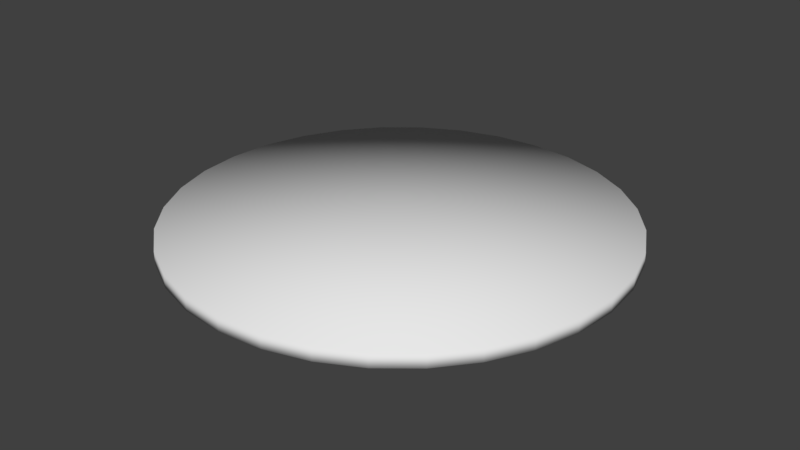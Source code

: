 # Source: Lid.blend  (saved by Blender 2.77.0; exported with 4.5.12 LTS)
import bpy
from mathutils import Matrix  # noqa: F401  (used for matrix-valued properties, if any)

bpy.ops.wm.read_factory_settings(use_empty=True)
scene = bpy.context.scene
scene.name = 'Scene'

# ---- collections
col_collection_1 = bpy.data.collections.new('Collection 1'); scene.collection.children.link(col_collection_1)

# ---- world
world_world = bpy.data.worlds.new('World'); scene.world = world_world
world_world.color = (0.05088, 0.05088, 0.05088)
world_world.use_sun_shadow = False
world_world.sun_shadow_jitter_overblur = 0.0
world_world.cycles.sampling_method = 'MANUAL'

# ---- meshes
me_circle = bpy.data.meshes.new('Circle')
me_circle.from_pydata([(2e-09, 1.021, -0.09175), (-0.1993, 1.002, -0.09175), (-0.3909, 0.9436, -0.09175), (-0.5674, 0.8492, -0.09175), (-0.7222, 0.7222, -0.09175), (-0.8492, 0.5674, -0.09175), (-0.9436, 0.3909, -0.09175), (-1.002, 0.1993, -0.09175), (-1.021, 7.121e-08, -0.09175), (-1.002, -0.1993, -0.09175), (-0.9436, -0.3909, -0.09175), (-0.8492, -0.5674, -0.09175), (-0.7222, -0.7222, -0.09175), (-0.5674, -0.8492, -0.09175), (-0.3909, -0.9436, -0.09175), (-0.1993, -1.002, -0.09175), (3.348e-07, -1.021, -0.09175), (0.1993, -1.002, -0.09175), (0.3909, -0.9436, -0.09175), (0.5674, -0.8492, -0.09175), (0.7222, -0.7222, -0.09175), (0.8492, -0.5674, -0.09175), (0.9436, -0.3909, -0.09175), (1.002, -0.1993, -0.09175), (1.021, 9.803e-07, -0.09175), (1.002, 0.1993, -0.09175), (0.9436, 0.3909, -0.09175), (0.8492, 0.5674, -0.09175), (0.7222, 0.7222, -0.09175), (0.5674, 0.8492, -0.09175), (0.3909, 0.9436, -0.09175), (0.1993, 1.002, -0.09175), (-1.088e-07, 2.966e-07, -0.09175), (0.3909, 0.9436, -0.03058), (0.5674, 0.8492, -0.03058), (0.7222, 0.7222, -0.03058), (0.8492, 0.5674, -0.03058), (0.9436, 0.3909, -0.03058), (1.002, 0.1993, -0.03058), (1.021, 9.803e-07, -0.03058), (1.002, -0.1993, -0.03058), (0.9436, -0.3909, -0.03058), (0.8492, -0.5674, -0.03058), (0.7222, -0.7222, -0.03058), (0.5674, -0.8492, -0.03058), (0.3909, -0.9436, -0.03058), (0.1993, -1.002, -0.03058), (3.348e-07, -1.021, -0.03058), (-0.1993, -1.002, -0.03058), (-0.3909, -0.9436, -0.03058), (-0.5674, -0.8492, -0.03058), (-0.7222, -0.7222, -0.03058), (-0.8492, -0.5674, -0.03058), (-0.9436, -0.3909, -0.03058), (-1.002, -0.1993, -0.03058), (-1.021, 7.121e-08, -0.03058), (-1.002, 0.1993, -0.03058), (-0.9436, 0.3909, -0.03058), (-0.8492, 0.5674, -0.03058), (-0.7222, 0.7222, -0.03058), (-0.5674, 0.8492, -0.03058), (-0.3909, 0.9436, -0.03058), (-0.1993, 1.002, -0.03058), (2e-09, 1.021, -0.03058), (0.1993, 1.002, -0.03058), (-1.088e-07, 2.966e-07, -0.03058)], [], [(17, 32, 16), (4, 32, 3), (31, 32, 30), (18, 32, 17), (5, 32, 4), (0, 32, 31), (19, 32, 18), (6, 32, 5), (20, 32, 19), (7, 32, 6), (21, 32, 20), (8, 32, 7), (22, 32, 21), (9, 32, 8), (23, 32, 22), (10, 32, 9), (24, 32, 23), (11, 32, 10), (25, 32, 24), (12, 32, 11), (26, 32, 25), (13, 32, 12), (27, 32, 26), (14, 32, 13), (1, 32, 0), (28, 32, 27), (15, 32, 14), (2, 32, 1), (29, 32, 28), (16, 32, 15), (3, 32, 2), (30, 32, 29), (46, 47, 65), (59, 60, 65), (64, 33, 65), (45, 46, 65), (58, 59, 65), (63, 64, 65), (44, 45, 65), (57, 58, 65), (43, 44, 65), (56, 57, 65), (42, 43, 65), (55, 56, 65), (41, 42, 65), (54, 55, 65), (40, 41, 65), (53, 54, 65), (39, 40, 65), (52, 53, 65), (38, 39, 65), (51, 52, 65), (37, 38, 65), (50, 51, 65), (36, 37, 65), (49, 50, 65), (62, 63, 65), (35, 36, 65), (48, 49, 65), (61, 62, 65), (34, 35, 65), (47, 48, 65), (60, 61, 65), (33, 34, 65), (17, 16, 47, 46), (4, 3, 60, 59), (31, 30, 33, 64), (18, 17, 46, 45), (5, 4, 59, 58), (0, 31, 64, 63), (19, 18, 45, 44), (6, 5, 58, 57), (20, 19, 44, 43), (7, 6, 57, 56), (21, 20, 43, 42), (8, 7, 56, 55), (22, 21, 42, 41), (9, 8, 55, 54), (23, 22, 41, 40), (10, 9, 54, 53), (24, 23, 40, 39), (11, 10, 53, 52), (25, 24, 39, 38), (12, 11, 52, 51), (26, 25, 38, 37), (13, 12, 51, 50), (27, 26, 37, 36), (14, 13, 50, 49), (1, 0, 63, 62), (28, 27, 36, 35), (15, 14, 49, 48), (2, 1, 62, 61), (29, 28, 35, 34), (16, 15, 48, 47), (3, 2, 61, 60), (30, 29, 34, 33)])
me_circle.polygons.foreach_set('use_smooth', [True] * 96)
me_circle.use_remesh_preserve_volume = False
me_circle.use_remesh_preserve_attributes = False
me_circle.use_mirror_vertex_groups = False
me_circle.update()

# ---- objects
ob_circle = bpy.data.objects.new('Circle', me_circle)

# ---- transforms, parenting, visibility, modifiers, constraints
ob_circle.location = (-0.0005109, 0.005957, 0.01904)
ob_circle.scale = (0.1645, 0.1645, 0.1645)
ob_circle.lineart.crease_threshold = 0.0

# ---- collection membership
col_collection_1.objects.link(ob_circle)

# ---- scene / render settings (as saved in the file)
scene.frame_start = 1; scene.frame_end = 250; scene.frame_set(1)
scene.render.engine = 'BLENDER_EEVEE_NEXT'
scene.render.resolution_percentage = 50
scene.render.dither_intensity = 0.0
scene.cycles.use_denoising = False
scene.cycles.samples = 128
scene.cycles.sampling_pattern = 'TABULATED_SOBOL'
scene.cycles.light_sampling_threshold = 0.0
scene.cycles.use_adaptive_sampling = False
scene.cycles.use_light_tree = False
scene.cycles.blur_glossy = 0.0
scene.cycles.sample_clamp_indirect = 0.0
scene.view_settings.view_transform = 'Standard'
bpy.context.view_layer.update()

# ---- added for rendering (the .blend has no active camera and no usable light): camera, sun
cam_auto = bpy.data.cameras.new('AutoCamera')
cam_auto.lens = 50.0
cam_auto.sensor_width = 36.0
cam_auto.clip_end = 1000.0
ob_auto_camera = bpy.data.objects.new('AutoCamera', cam_auto)
scene.collection.objects.link(ob_auto_camera)
ob_auto_camera.location = (0.439141, -0.521626, 0.360703)
ob_auto_camera.rotation_euler = (1.09748, -7.21219e-08, 0.694738)
scene.camera = ob_auto_camera
light_auto_sun = bpy.data.lights.new('AutoSun', 'SUN')
light_auto_sun.energy = 3.0
light_auto_sun.angle = 0.0523599
ob_auto_sun = bpy.data.objects.new('AutoSun', light_auto_sun)
scene.collection.objects.link(ob_auto_sun)
ob_auto_sun.rotation_euler = (0.872665, 0.174533, 0.523599)
bpy.context.view_layer.update()
